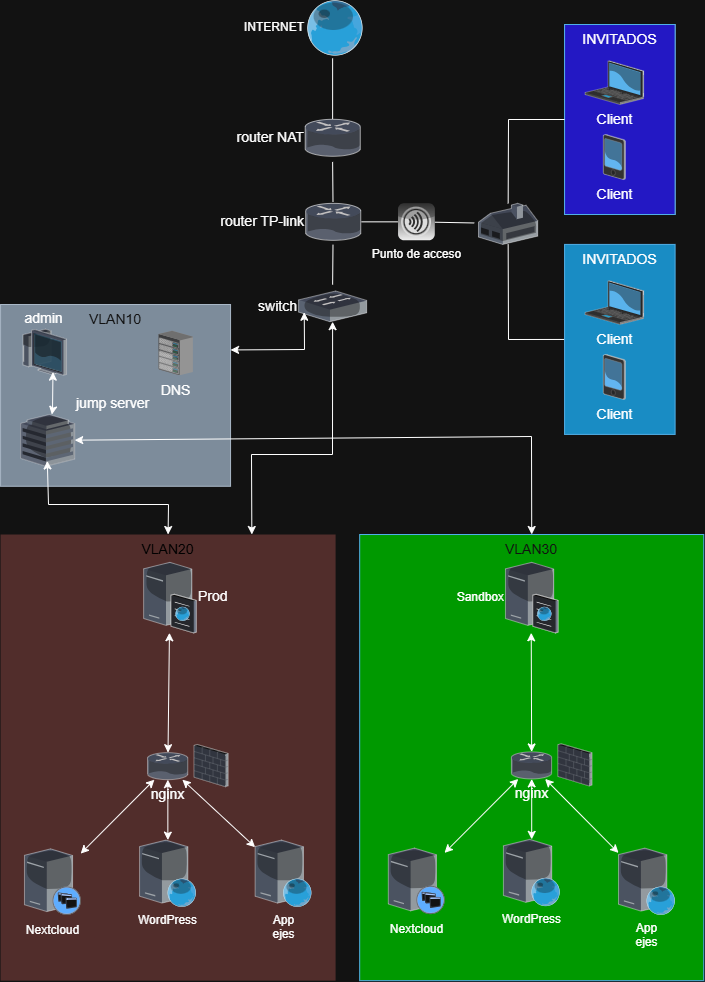

The diagram above was exported from draw.io. Its source (the exported page's mxGraphModel, read from the mxfile embedded in the PNG):
<mxGraphModel dx="2020" dy="1081" grid="1" gridSize="10" guides="1" tooltips="1" connect="1" arrows="1" fold="1" page="1" pageScale="1" pageWidth="827" pageHeight="1169" math="0" shadow="0">
  <root>
    <mxCell id="0" />
    <mxCell id="1" parent="0" />
    <mxCell id="Quv6_H1v6h9QIQTdzvyr-25" edge="1" parent="1" style="curved=1;startArrow=none;endArrow=none;exitX=0.5;exitY=1.01;entryX=0.5;entryY=0;rounded=0;" value="">
      <mxGeometry relative="1" as="geometry">
        <Array as="points" />
        <mxPoint x="374.119375" y="173.85365853658536" as="sourcePoint" />
        <mxPoint x="374.119375" y="234.40650406504065" as="targetPoint" />
      </mxGeometry>
    </mxCell>
    <mxCell id="Quv6_H1v6h9QIQTdzvyr-26" edge="1" parent="1" style="curved=1;startArrow=none;endArrow=none;exitX=0.5;exitY=1;entryX=0.5;entryY=0;rounded=0;" value="">
      <mxGeometry relative="1" as="geometry">
        <Array as="points" />
        <mxPoint x="374.119375" y="277.4308943089431" as="sourcePoint" />
        <mxPoint x="374.4891666666667" y="317.2682926829268" as="targetPoint" />
      </mxGeometry>
    </mxCell>
    <mxCell id="Quv6_H1v6h9QIQTdzvyr-27" edge="1" parent="1" style="curved=1;startArrow=none;endArrow=none;exitX=0.5;exitY=1;entryX=0.5;entryY=0;rounded=0;" value="">
      <mxGeometry relative="1" as="geometry">
        <Array as="points" />
        <mxPoint x="374.4891666666667" y="360.2926829268291" as="sourcePoint" />
        <mxPoint x="374.119375" y="400.130081300813" as="targetPoint" />
      </mxGeometry>
    </mxCell>
    <mxCell id="Quv6_H1v6h9QIQTdzvyr-46" parent="1" style="verticalLabelPosition=middle;aspect=fixed;html=1;verticalAlign=middle;strokeColor=none;shape=mxgraph.citrix.switch;fillColor=#66B2FF;gradientColor=#0066CC;fontSize=14;labelPosition=left;align=right;" value="switch" vertex="1">
      <mxGeometry height="30.692708333333336" width="68.04166666666667" x="340.0985416666667" y="406.5040650406504" as="geometry" />
    </mxCell>
    <mxCell id="Quv6_H1v6h9QIQTdzvyr-74" parent="1" style="verticalLabelPosition=middle;aspect=fixed;html=1;verticalAlign=middle;strokeColor=none;shape=mxgraph.citrix.router;fillColor=#66B2FF;gradientColor=#0066CC;fontSize=14;labelPosition=left;align=right;" value="router TP-link" vertex="1">
      <mxGeometry height="36.97916666666667" width="55.72020833333334" x="347.12458333333336" y="318.8617886178862" as="geometry" />
    </mxCell>
    <mxCell id="Quv6_H1v6h9QIQTdzvyr-75" parent="1" style="verticalLabelPosition=middle;aspect=fixed;html=1;verticalAlign=middle;shape=mxgraph.citrix.router;fontSize=14;labelPosition=left;align=right;" value="router NAT" vertex="1">
      <mxGeometry height="36.97916666666667" width="55.72020833333334" x="346.62906250000003" y="234.8048780487805" as="geometry" />
    </mxCell>
    <mxCell id="Quv6_H1v6h9QIQTdzvyr-76" parent="1" style="verticalLabelPosition=middle;sketch=0;aspect=fixed;html=1;verticalAlign=middle;strokeColor=none;align=right;outlineConnect=0;shape=mxgraph.citrix.globe;labelPosition=left;" value="INTERNET" vertex="1">
      <mxGeometry height="55.46875" width="58.05729166666667" x="346.62906250000003" y="115.29268292682927" as="geometry" />
    </mxCell>
    <mxCell id="Quv6_H1v6h9QIQTdzvyr-78" parent="1" style="verticalLabelPosition=bottom;aspect=fixed;html=1;verticalAlign=top;strokeColor=none;shape=mxgraph.citrix.home_office;fillColor=#66B2FF;gradientColor=#0066CC;fontSize=14;" value="" vertex="1">
      <mxGeometry height="41.046875" width="59.16666666666667" x="519.9991666666667" y="318.85943089430896" as="geometry" />
    </mxCell>
    <mxCell id="Quv6_H1v6h9QIQTdzvyr-83" connectable="0" parent="1" style="group;labelPosition=left;verticalLabelPosition=bottom;align=right;verticalAlign=top;" value="" vertex="1">
      <mxGeometry height="181.77" width="230" x="42.06" y="420" as="geometry" />
    </mxCell>
    <mxCell id="Quv6_H1v6h9QIQTdzvyr-81" parent="Quv6_H1v6h9QIQTdzvyr-83" style="whiteSpace=wrap;html=1;fillColor=#647687;fontSize=14;strokeColor=#314354;verticalAlign=top;fontColor=#ffffff;" value="VLAN10" vertex="1">
      <mxGeometry height="181.77" width="230" as="geometry" />
    </mxCell>
    <mxCell id="Quv6_H1v6h9QIQTdzvyr-61" parent="Quv6_H1v6h9QIQTdzvyr-83" style="verticalLabelPosition=top;aspect=fixed;html=1;verticalAlign=bottom;strokeColor=none;shape=mxgraph.citrix.thin_client;fillColor=#66B2FF;gradientColor=#0066CC;fontSize=14;labelPosition=center;align=center;" value="admin" vertex="1">
      <mxGeometry height="45.972590512399556" width="45.972590512399556" x="20" y="24.70614447420721" as="geometry" />
    </mxCell>
    <mxCell id="Quv6_H1v6h9QIQTdzvyr-79" parent="Quv6_H1v6h9QIQTdzvyr-83" style="verticalLabelPosition=top;aspect=fixed;html=1;verticalAlign=bottom;strokeColor=none;shape=mxgraph.citrix.hq_enterprise;fillColor=#66B2FF;gradientColor=#0066CC;fontSize=14;labelPosition=right;align=left;" value="jump server" vertex="1">
      <mxGeometry height="51.770833333333336" width="54.12270833333334" x="19.997812499999952" y="110.00390243902439" as="geometry" />
    </mxCell>
    <mxCell id="Quv6_H1v6h9QIQTdzvyr-114" edge="1" parent="Quv6_H1v6h9QIQTdzvyr-83" source="Quv6_H1v6h9QIQTdzvyr-61" style="endArrow=classic;startArrow=classic;html=1;rounded=0;exitX=0.705;exitY=0.934;exitDx=0;exitDy=0;exitPerimeter=0;" target="Quv6_H1v6h9QIQTdzvyr-79" value="">
      <mxGeometry height="50" relative="1" width="50" as="geometry">
        <Array as="points">
          <mxPoint x="51.94" y="106" />
        </Array>
        <mxPoint x="137.94" y="160" as="sourcePoint" />
        <mxPoint x="297.94" y="126" as="targetPoint" />
      </mxGeometry>
    </mxCell>
    <mxCell id="Quv6_H1v6h9QIQTdzvyr-77" parent="Quv6_H1v6h9QIQTdzvyr-83" style="verticalLabelPosition=bottom;aspect=fixed;html=1;verticalAlign=top;strokeColor=none;shape=mxgraph.citrix.chassis;fillColor=#66B2FF;gradientColor=#0066CC;fontSize=14;" value="DNS" vertex="1">
      <mxGeometry height="44.375" width="34.37583333333333" x="157.93979166666662" y="26.302682926829267" as="geometry" />
    </mxCell>
    <mxCell id="Quv6_H1v6h9QIQTdzvyr-85" parent="1" style="verticalLabelPosition=bottom;sketch=0;aspect=fixed;html=1;verticalAlign=top;strokeColor=none;align=center;outlineConnect=0;shape=mxgraph.citrix.role_receiver;fillColor=#CCCCCC;gradientColor=#000000;gradientDirection=south;" value="Punto de acceso" vertex="1">
      <mxGeometry height="36.97916666666667" width="36.97916666666667" x="439.43083333333334" y="318.85943089430896" as="geometry" />
    </mxCell>
    <mxCell id="Quv6_H1v6h9QIQTdzvyr-86" edge="1" parent="1" source="Quv6_H1v6h9QIQTdzvyr-74" style="endArrow=none;html=1;rounded=0;" target="Quv6_H1v6h9QIQTdzvyr-85" value="">
      <mxGeometry height="50" relative="1" width="50" as="geometry">
        <mxPoint x="388.02083333333337" y="334.7967479674797" as="sourcePoint" />
        <mxPoint x="254.89583333333334" y="382.6016260162602" as="targetPoint" />
      </mxGeometry>
    </mxCell>
    <mxCell id="Quv6_H1v6h9QIQTdzvyr-87" edge="1" parent="1" source="Quv6_H1v6h9QIQTdzvyr-78" style="endArrow=none;html=1;rounded=0;exitX=-0.072;exitY=0.478;exitDx=0;exitDy=0;exitPerimeter=0;" target="Quv6_H1v6h9QIQTdzvyr-85" value="">
      <mxGeometry height="50" relative="1" width="50" as="geometry">
        <mxPoint x="217.91666666666669" y="422.4390243902439" as="sourcePoint" />
        <mxPoint x="254.89583333333334" y="382.6016260162602" as="targetPoint" />
      </mxGeometry>
    </mxCell>
    <mxCell id="Quv6_H1v6h9QIQTdzvyr-89" edge="1" parent="1" source="Quv6_H1v6h9QIQTdzvyr-78" style="endArrow=none;html=1;rounded=0;" target="Quv6_H1v6h9QIQTdzvyr-71" value="">
      <mxGeometry height="50" relative="1" width="50" as="geometry">
        <Array as="points">
          <mxPoint x="550" y="455" />
        </Array>
        <mxPoint x="217.91666666666669" y="422.4390243902439" as="sourcePoint" />
        <mxPoint x="254.89583333333334" y="382.6016260162602" as="targetPoint" />
      </mxGeometry>
    </mxCell>
    <mxCell id="Quv6_H1v6h9QIQTdzvyr-93" edge="1" parent="1" source="Quv6_H1v6h9QIQTdzvyr-64" style="endArrow=classic;startArrow=classic;html=1;rounded=0;entryX=0.494;entryY=0.897;entryDx=0;entryDy=0;entryPerimeter=0;exitX=0.5;exitY=0;exitDx=0;exitDy=0;" target="Quv6_H1v6h9QIQTdzvyr-79" value="">
      <mxGeometry height="50" relative="1" width="50" as="geometry">
        <Array as="points">
          <mxPoint x="210" y="620" />
          <mxPoint x="90" y="620" />
        </Array>
        <mxPoint x="230" y="740" as="sourcePoint" />
        <mxPoint x="280" y="690" as="targetPoint" />
      </mxGeometry>
    </mxCell>
    <mxCell id="Quv6_H1v6h9QIQTdzvyr-94" edge="1" parent="1" source="Quv6_H1v6h9QIQTdzvyr-80" style="endArrow=classic;startArrow=classic;html=1;rounded=0;exitX=0.5;exitY=0;exitDx=0;exitDy=0;" target="Quv6_H1v6h9QIQTdzvyr-79" value="">
      <mxGeometry height="50" relative="1" width="50" as="geometry">
        <Array as="points">
          <mxPoint x="573" y="552" />
        </Array>
        <mxPoint x="230" y="740" as="sourcePoint" />
        <mxPoint x="280" y="690" as="targetPoint" />
      </mxGeometry>
    </mxCell>
    <mxCell id="Quv6_H1v6h9QIQTdzvyr-113" edge="1" parent="1" source="Quv6_H1v6h9QIQTdzvyr-81" style="endArrow=classic;startArrow=classic;html=1;rounded=0;entryX=0.083;entryY=0.692;entryDx=0;entryDy=0;entryPerimeter=0;exitX=1;exitY=0.25;exitDx=0;exitDy=0;" target="Quv6_H1v6h9QIQTdzvyr-46" value="">
      <mxGeometry height="50" relative="1" width="50" as="geometry">
        <Array as="points">
          <mxPoint x="346" y="465" />
        </Array>
        <mxPoint x="180" y="580" as="sourcePoint" />
        <mxPoint x="230" y="530" as="targetPoint" />
      </mxGeometry>
    </mxCell>
    <mxCell id="Quv6_H1v6h9QIQTdzvyr-115" edge="1" parent="1" source="Quv6_H1v6h9QIQTdzvyr-64" style="endArrow=classic;startArrow=classic;html=1;rounded=0;exitX=0.75;exitY=0;exitDx=0;exitDy=0;" target="Quv6_H1v6h9QIQTdzvyr-46" value="">
      <mxGeometry height="50" relative="1" width="50" as="geometry">
        <Array as="points">
          <mxPoint x="293" y="570" />
          <mxPoint x="374" y="570" />
        </Array>
        <mxPoint x="180" y="580" as="sourcePoint" />
        <mxPoint x="230" y="530" as="targetPoint" />
      </mxGeometry>
    </mxCell>
    <mxCell id="Quv6_H1v6h9QIQTdzvyr-64" parent="1" style="whiteSpace=wrap;html=1;fillColor=#f8cecc;fontSize=14;strokeColor=none;verticalAlign=top;fontColor=light-dark(#000000,#000000);" value="VLAN20" vertex="1">
      <mxGeometry height="446.1788617886179" width="335.03125" x="42.06374999999999" y="650.0011382113821" as="geometry" />
    </mxCell>
    <mxCell id="Quv6_H1v6h9QIQTdzvyr-32" parent="1" style="verticalLabelPosition=middle;aspect=fixed;html=1;verticalAlign=middle;strokeColor=default;shape=mxgraph.citrix.cache_server;fillColor=#66B2FF;gradientColor=#0066CC;fontSize=14;labelPosition=right;align=left;" value="Prod" vertex="1">
      <mxGeometry height="72.109375" width="52.51041666666667" x="185.1245833333334" y="676.1785365853658" as="geometry" />
    </mxCell>
    <mxCell id="Quv6_H1v6h9QIQTdzvyr-34" parent="1" style="verticalLabelPosition=bottom;aspect=fixed;html=1;verticalAlign=top;strokeColor=none;shape=mxgraph.citrix.firewall;fillColor=#66B2FF;gradientColor=#0066CC;fontSize=14;" value="" vertex="1">
      <mxGeometry height="42.15625" width="33.998645833333335" x="235.604375" y="859.9957723577236" as="geometry" />
    </mxCell>
    <mxCell id="Quv6_H1v6h9QIQTdzvyr-35" parent="1" style="verticalLabelPosition=bottom;aspect=fixed;html=1;verticalAlign=top;strokeColor=none;shape=mxgraph.citrix.router;fillColor=#66B2FF;gradientColor=#0066CC;fontSize=14;" value="nginx" vertex="1">
      <mxGeometry height="26.994791666666668" width="40.677083333333336" x="189.010625" y="868.1624390243902" as="geometry" />
    </mxCell>
    <mxCell id="Quv6_H1v6h9QIQTdzvyr-38" parent="1" style="verticalLabelPosition=bottom;aspect=fixed;html=1;verticalAlign=top;strokeColor=default;shape=mxgraph.citrix.xenapp_server;fillColor=#66B2FF;gradientColor=#0066CC;fontSize=14;" value="&lt;span style=&quot;font-size: 12px; text-wrap-mode: wrap;&quot;&gt;&lt;font style=&quot;color: light-dark(rgb(204, 204, 204), rgb(255, 255, 255));&quot;&gt;Nextcloud&lt;/font&gt;&lt;/span&gt;" vertex="1">
      <mxGeometry height="65.82291666666667" width="56.208333333333336" x="65.96614583333344" y="964.369756097561" as="geometry" />
    </mxCell>
    <mxCell id="Quv6_H1v6h9QIQTdzvyr-39" parent="1" style="verticalLabelPosition=bottom;sketch=0;aspect=fixed;html=1;verticalAlign=top;strokeColor=none;align=center;outlineConnect=0;shape=mxgraph.citrix.web_server;" value="&lt;span style=&quot;text-wrap-mode: wrap;&quot;&gt;&lt;font style=&quot;color: light-dark(rgb(204, 204, 204), rgb(255, 255, 255));&quot;&gt;WordPress&lt;/font&gt;&lt;/span&gt;" vertex="1">
      <mxGeometry height="66.5625" width="56.578125" x="181.0601041666667" y="955.6055284552846" as="geometry" />
    </mxCell>
    <mxCell id="Quv6_H1v6h9QIQTdzvyr-55" edge="1" parent="1" source="Quv6_H1v6h9QIQTdzvyr-38" style="endArrow=classic;startArrow=classic;html=1;rounded=0;" target="Quv6_H1v6h9QIQTdzvyr-35" value="">
      <mxGeometry height="50" relative="1" width="50" as="geometry">
        <mxPoint x="32.95854166666669" y="1003.410406504065" as="sourcePoint" />
        <mxPoint x="69.93770833333336" y="963.5730081300813" as="targetPoint" />
      </mxGeometry>
    </mxCell>
    <mxCell id="Quv6_H1v6h9QIQTdzvyr-56" edge="1" parent="1" source="Quv6_H1v6h9QIQTdzvyr-39" style="endArrow=classic;startArrow=classic;html=1;rounded=0;" target="Quv6_H1v6h9QIQTdzvyr-35" value="">
      <mxGeometry height="50" relative="1" width="50" as="geometry">
        <mxPoint x="32.95854166666669" y="1003.410406504065" as="sourcePoint" />
        <mxPoint x="69.93770833333336" y="963.5730081300813" as="targetPoint" />
      </mxGeometry>
    </mxCell>
    <mxCell id="Quv6_H1v6h9QIQTdzvyr-57" edge="1" parent="1" source="Quv6_H1v6h9QIQTdzvyr-35" style="endArrow=classic;startArrow=classic;html=1;rounded=0;" target="Quv6_H1v6h9QIQTdzvyr-40" value="">
      <mxGeometry height="50" relative="1" width="50" as="geometry">
        <mxPoint x="32.95854166666669" y="1003.410406504065" as="sourcePoint" />
        <mxPoint x="69.93770833333336" y="963.5730081300813" as="targetPoint" />
      </mxGeometry>
    </mxCell>
    <mxCell id="Quv6_H1v6h9QIQTdzvyr-65" edge="1" parent="1" source="Quv6_H1v6h9QIQTdzvyr-35" style="endArrow=classic;startArrow=classic;html=1;rounded=0;" target="Quv6_H1v6h9QIQTdzvyr-32" value="">
      <mxGeometry height="50" relative="1" width="50" as="geometry">
        <mxPoint x="209.21" y="765.5295934959349" as="sourcePoint" />
        <mxPoint x="206.2516666666667" y="729.6759349593495" as="targetPoint" />
      </mxGeometry>
    </mxCell>
    <mxCell id="Quv6_H1v6h9QIQTdzvyr-40" parent="1" style="verticalLabelPosition=bottom;sketch=0;aspect=fixed;html=1;verticalAlign=top;strokeColor=none;align=center;outlineConnect=0;shape=mxgraph.citrix.web_server;" value="&lt;span style=&quot;text-wrap-mode: wrap;&quot;&gt;&lt;font style=&quot;color: light-dark(rgb(204, 204, 204), rgb(255, 255, 255));&quot;&gt;App ejes&lt;/font&gt;&lt;/span&gt;" vertex="1">
      <mxGeometry height="66.5625" width="56.578125" x="296.62145833333346" y="955.609756097561" as="geometry" />
    </mxCell>
    <mxCell id="Quv6_H1v6h9QIQTdzvyr-80" parent="1" style="whiteSpace=wrap;html=1;fillColor=light-dark(#1BA1E2,#009900);fontSize=14;strokeColor=#006EAF;verticalAlign=top;fontColor=#ffffff;" value="VLAN30" vertex="1">
      <mxGeometry height="446.18" width="344.06" x="401.18" y="650" as="geometry" />
    </mxCell>
    <mxCell id="Quv6_H1v6h9QIQTdzvyr-47" parent="1" style="verticalLabelPosition=middle;aspect=fixed;html=1;verticalAlign=middle;strokeColor=light-dark(#FFFFFF,#FFFFFF);shape=mxgraph.citrix.cache_server;fillColor=#66B2FF;gradientColor=#0066CC;fontSize=14;labelPosition=left;align=right;" value="&lt;span style=&quot;font-size: 12px; text-wrap-mode: wrap;&quot;&gt;&lt;font style=&quot;color: light-dark(rgb(204, 204, 204), rgb(255, 255, 255));&quot;&gt;Sandbox&lt;/font&gt;&lt;/span&gt;" vertex="1">
      <mxGeometry height="72.10704493516157" width="52.508719901502275" x="546.9571428571428" y="676.1788888888889" as="geometry" />
    </mxCell>
    <mxCell id="Quv6_H1v6h9QIQTdzvyr-95" parent="1" style="verticalLabelPosition=bottom;aspect=fixed;html=1;verticalAlign=top;strokeColor=none;shape=mxgraph.citrix.firewall;fillColor=#66B2FF;gradientColor=#0066CC;fontSize=14;" value="" vertex="1">
      <mxGeometry height="42.15625" width="33.998645833333335" x="599.4582291666666" y="859.2557723577236" as="geometry" />
    </mxCell>
    <mxCell id="Quv6_H1v6h9QIQTdzvyr-96" parent="1" style="verticalLabelPosition=bottom;aspect=fixed;html=1;verticalAlign=top;strokeColor=none;shape=mxgraph.citrix.router;fillColor=#66B2FF;gradientColor=#0066CC;fontSize=14;" value="nginx" vertex="1">
      <mxGeometry height="26.994791666666668" width="40.677083333333336" x="552.8644791666666" y="867.4224390243903" as="geometry" />
    </mxCell>
    <mxCell id="Quv6_H1v6h9QIQTdzvyr-97" parent="1" style="verticalLabelPosition=bottom;aspect=fixed;html=1;verticalAlign=top;strokeColor=default;shape=mxgraph.citrix.xenapp_server;fillColor=#66B2FF;gradientColor=#0066CC;fontSize=14;" value="&lt;span style=&quot;font-size: 12px; text-wrap-mode: wrap;&quot;&gt;&lt;font style=&quot;color: light-dark(rgb(204, 204, 204), rgb(255, 255, 255));&quot;&gt;Nextcloud&lt;/font&gt;&lt;/span&gt;" vertex="1">
      <mxGeometry height="65.82291666666667" width="56.208333333333336" x="429.82" y="963.6297560975609" as="geometry" />
    </mxCell>
    <mxCell id="Quv6_H1v6h9QIQTdzvyr-98" parent="1" style="verticalLabelPosition=bottom;sketch=0;aspect=fixed;html=1;verticalAlign=top;strokeColor=none;align=center;outlineConnect=0;shape=mxgraph.citrix.web_server;" value="&lt;span style=&quot;text-wrap-mode: wrap;&quot;&gt;&lt;font style=&quot;color: light-dark(rgb(204, 204, 204), rgb(255, 255, 255));&quot;&gt;WordPress&lt;/font&gt;&lt;/span&gt;" vertex="1">
      <mxGeometry height="66.5625" width="56.578125" x="544.9139583333333" y="954.8655284552847" as="geometry" />
    </mxCell>
    <mxCell id="Quv6_H1v6h9QIQTdzvyr-99" parent="1" style="verticalLabelPosition=bottom;sketch=0;aspect=fixed;html=1;verticalAlign=top;strokeColor=none;align=center;outlineConnect=0;shape=mxgraph.citrix.web_server;" value="&lt;span style=&quot;text-wrap-mode: wrap;&quot;&gt;&lt;font style=&quot;color: light-dark(rgb(204, 204, 204), rgb(255, 255, 255));&quot;&gt;App ejes&lt;/font&gt;&lt;/span&gt;" vertex="1">
      <mxGeometry height="66.5625" width="56.578125" x="660.0153124999999" y="963.6297560975609" as="geometry" />
    </mxCell>
    <mxCell id="Quv6_H1v6h9QIQTdzvyr-103" edge="1" parent="1" source="Quv6_H1v6h9QIQTdzvyr-97" style="endArrow=classic;startArrow=classic;html=1;rounded=0;" target="Quv6_H1v6h9QIQTdzvyr-96" value="">
      <mxGeometry height="50" relative="1" width="50" as="geometry">
        <mxPoint x="396.81239583333326" y="1002.6704065040649" as="sourcePoint" />
        <mxPoint x="433.7915624999999" y="962.8330081300815" as="targetPoint" />
      </mxGeometry>
    </mxCell>
    <mxCell id="Quv6_H1v6h9QIQTdzvyr-104" edge="1" parent="1" source="Quv6_H1v6h9QIQTdzvyr-98" style="endArrow=classic;startArrow=classic;html=1;rounded=0;" target="Quv6_H1v6h9QIQTdzvyr-96" value="">
      <mxGeometry height="50" relative="1" width="50" as="geometry">
        <mxPoint x="396.81239583333326" y="1002.6704065040649" as="sourcePoint" />
        <mxPoint x="433.7915624999999" y="962.8330081300815" as="targetPoint" />
      </mxGeometry>
    </mxCell>
    <mxCell id="Quv6_H1v6h9QIQTdzvyr-105" edge="1" parent="1" source="Quv6_H1v6h9QIQTdzvyr-96" style="endArrow=classic;startArrow=classic;html=1;rounded=0;" target="Quv6_H1v6h9QIQTdzvyr-99" value="">
      <mxGeometry height="50" relative="1" width="50" as="geometry">
        <mxPoint x="396.81239583333326" y="1002.6704065040649" as="sourcePoint" />
        <mxPoint x="433.7915624999999" y="962.8330081300815" as="targetPoint" />
      </mxGeometry>
    </mxCell>
    <mxCell id="Quv6_H1v6h9QIQTdzvyr-106" edge="1" parent="1" source="Quv6_H1v6h9QIQTdzvyr-96" style="endArrow=classic;startArrow=classic;html=1;rounded=0;" value="">
      <mxGeometry height="50" relative="1" width="50" as="geometry">
        <mxPoint x="571.7238541666666" y="751.639593495935" as="sourcePoint" />
        <mxPoint x="572.7238541666666" y="748.29" as="targetPoint" />
      </mxGeometry>
    </mxCell>
    <mxCell id="Quv6_H1v6h9QIQTdzvyr-121" connectable="0" parent="1" style="group" value="" vertex="1">
      <mxGeometry height="190" width="110.51999999999998" x="606.07" y="359.90999999999997" as="geometry" />
    </mxCell>
    <mxCell id="Quv6_H1v6h9QIQTdzvyr-71" parent="Quv6_H1v6h9QIQTdzvyr-121" style="whiteSpace=wrap;html=1;fillColor=#1ba1e2;fontSize=14;strokeColor=#006EAF;verticalAlign=top;fontColor=#ffffff;" value="&lt;font style=&quot;color: light-dark(rgb(255, 255, 255), rgb(255, 255, 255));&quot;&gt;INVITADOS&lt;/font&gt;" vertex="1">
      <mxGeometry height="190" width="110.52" as="geometry" />
    </mxCell>
    <mxCell id="Quv6_H1v6h9QIQTdzvyr-72" parent="Quv6_H1v6h9QIQTdzvyr-121" style="verticalLabelPosition=bottom;aspect=fixed;html=1;verticalAlign=top;strokeColor=none;shape=mxgraph.citrix.laptop_2;fillColor=#66B2FF;gradientColor=#0066CC;fontSize=14;" value="Client" vertex="1">
      <mxGeometry height="43.65" width="58.54" x="20.539999999999964" y="36.35000000000002" as="geometry" />
    </mxCell>
    <mxCell id="Quv6_H1v6h9QIQTdzvyr-73" parent="Quv6_H1v6h9QIQTdzvyr-121" style="verticalLabelPosition=bottom;aspect=fixed;html=1;verticalAlign=top;strokeColor=none;shape=mxgraph.citrix.pda;fillColor=#66B2FF;gradientColor=#0066CC;fontSize=14;" value="Client" vertex="1">
      <mxGeometry height="45.114583333333336" width="22.1875" x="38.71583333333342" y="110.00081300813008" as="geometry" />
    </mxCell>
    <mxCell id="Quv6_H1v6h9QIQTdzvyr-122" connectable="0" parent="1" style="group;fillColor=light-dark(#647687,#324E9B);fontColor=#ffffff;strokeColor=#314354;" value="" vertex="1">
      <mxGeometry height="190" width="110.51999999999998" x="606.07" y="140" as="geometry" />
    </mxCell>
    <mxCell id="Quv6_H1v6h9QIQTdzvyr-123" parent="Quv6_H1v6h9QIQTdzvyr-122" style="whiteSpace=wrap;html=1;fillColor=light-dark(#1BA1E2,#2318C4);fontSize=14;strokeColor=#006EAF;verticalAlign=top;fontColor=#ffffff;" value="&lt;font style=&quot;color: light-dark(rgb(255, 255, 255), rgb(255, 255, 255));&quot;&gt;INVITADOS&lt;/font&gt;" vertex="1">
      <mxGeometry height="190" width="110.52" as="geometry" />
    </mxCell>
    <mxCell id="Quv6_H1v6h9QIQTdzvyr-124" parent="Quv6_H1v6h9QIQTdzvyr-122" style="verticalLabelPosition=bottom;aspect=fixed;html=1;verticalAlign=top;strokeColor=none;shape=mxgraph.citrix.laptop_2;fillColor=#66B2FF;gradientColor=#0066CC;fontSize=14;" value="Client" vertex="1">
      <mxGeometry height="43.65" width="58.54" x="20.539999999999964" y="36.35000000000002" as="geometry" />
    </mxCell>
    <mxCell id="Quv6_H1v6h9QIQTdzvyr-125" parent="Quv6_H1v6h9QIQTdzvyr-122" style="verticalLabelPosition=bottom;aspect=fixed;html=1;verticalAlign=top;strokeColor=none;shape=mxgraph.citrix.pda;fillColor=#66B2FF;gradientColor=#0066CC;fontSize=14;" value="Client" vertex="1">
      <mxGeometry height="45.114583333333336" width="22.1875" x="38.71583333333342" y="110.00081300813008" as="geometry" />
    </mxCell>
    <mxCell id="Quv6_H1v6h9QIQTdzvyr-126" edge="1" parent="1" source="Quv6_H1v6h9QIQTdzvyr-78" style="endArrow=none;html=1;rounded=0;entryX=0;entryY=0.5;entryDx=0;entryDy=0;" target="Quv6_H1v6h9QIQTdzvyr-123" value="">
      <mxGeometry height="50" relative="1" width="50" as="geometry">
        <Array as="points">
          <mxPoint x="550" y="235" />
        </Array>
        <mxPoint x="550" y="410" as="sourcePoint" />
        <mxPoint x="606" y="505" as="targetPoint" />
      </mxGeometry>
    </mxCell>
  </root>
</mxGraphModel>